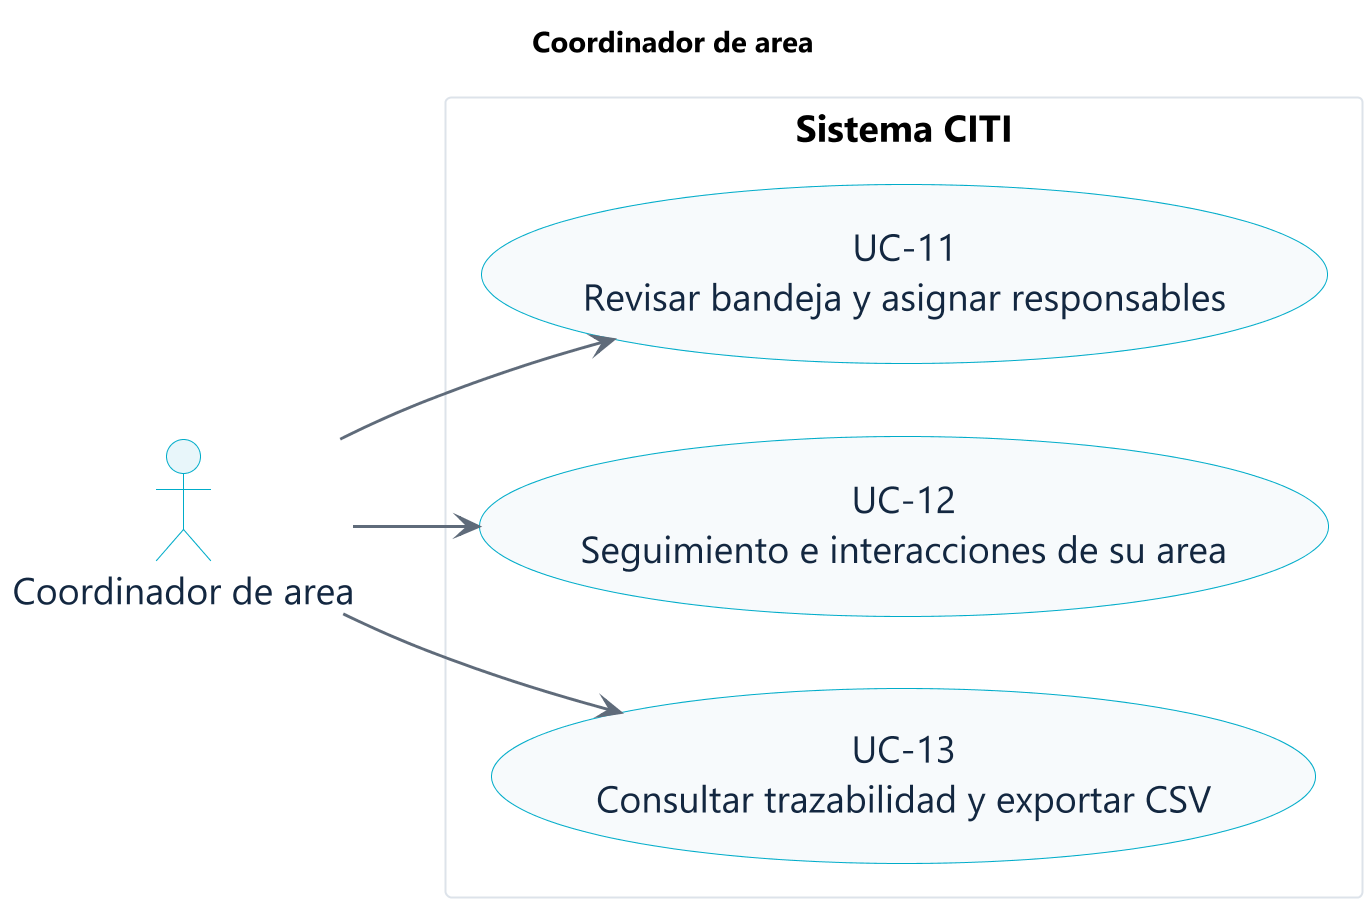

The diagram above was rendered by PlantUML. Its source (embedded in the PNG):
@startuml
title <b>Coordinador de area</b>
left to right direction
skinparam backgroundColor #FFFFFF
skinparam shadowing false
skinparam defaultFontName "Segoe UI"
skinparam defaultFontSize 18
skinparam dpi 200
skinparam ArrowColor #5F6B7A
skinparam ArrowThickness 1.4
skinparam actorBackgroundColor #E8F6FA
skinparam actorBorderColor #00ACC9
skinparam actorFontColor #132740
skinparam usecaseBackgroundColor #F7FAFC
skinparam usecaseBorderColor #00ACC9
skinparam usecaseFontColor #132740
skinparam packageBackgroundColor #FFFFFF
skinparam packageBorderColor #DDE3EA
skinparam noteBackgroundColor #FFF8E1
skinparam noteBorderColor #D99A00
actor "Coordinador de area" as actor
rectangle "Sistema CITI" {
  usecase "UC-11\nRevisar bandeja y asignar responsables" as uc11
  usecase "UC-12\nSeguimiento e interacciones de su area" as uc12
  usecase "UC-13\nConsultar trazabilidad y exportar CSV" as uc13
}
actor --> uc11
actor --> uc12
actor --> uc13
@enduml